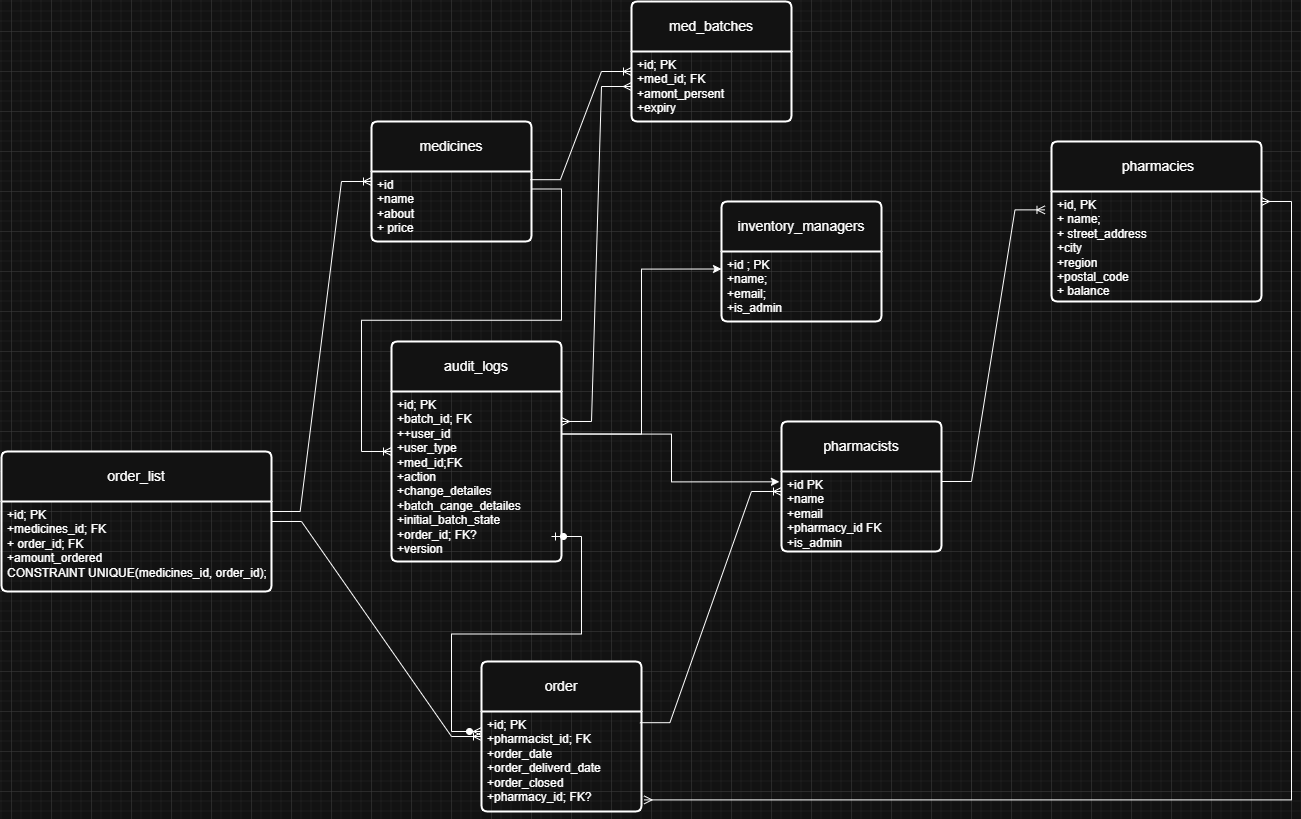

The diagram above was exported from draw.io. Its source (the exported page's mxGraphModel, read from the mxfile embedded in the PNG):
<mxGraphModel dx="3566" dy="1252" grid="1" gridSize="10" guides="1" tooltips="1" connect="1" arrows="1" fold="1" page="1" pageScale="1" pageWidth="850" pageHeight="1100" math="0" shadow="0">
  <root>
    <mxCell id="0" />
    <mxCell id="1" parent="0" />
    <mxCell id="pYnR-1CDxzMXIP0_DE4b-13" value="medicines" style="swimlane;childLayout=stackLayout;horizontal=1;startSize=50;horizontalStack=0;rounded=1;fontSize=14;fontStyle=0;strokeWidth=2;resizeParent=0;resizeLast=1;shadow=0;dashed=0;align=center;arcSize=4;whiteSpace=wrap;html=1;" vertex="1" parent="1">
      <mxGeometry x="40" y="130" width="160" height="120" as="geometry" />
    </mxCell>
    <mxCell id="pYnR-1CDxzMXIP0_DE4b-14" value="+id&lt;br&gt;+name&lt;br&gt;+about&lt;div&gt;+ price&lt;/div&gt;" style="align=left;strokeColor=none;fillColor=none;spacingLeft=4;spacingRight=4;fontSize=12;verticalAlign=top;resizable=0;rotatable=0;part=1;html=1;whiteSpace=wrap;" vertex="1" parent="pYnR-1CDxzMXIP0_DE4b-13">
      <mxGeometry y="50" width="160" height="70" as="geometry" />
    </mxCell>
    <mxCell id="pYnR-1CDxzMXIP0_DE4b-15" value="med_batches" style="swimlane;childLayout=stackLayout;horizontal=1;startSize=50;horizontalStack=0;rounded=1;fontSize=14;fontStyle=0;strokeWidth=2;resizeParent=0;resizeLast=1;shadow=0;dashed=0;align=center;arcSize=4;whiteSpace=wrap;html=1;" vertex="1" parent="1">
      <mxGeometry x="300" y="10" width="160" height="120" as="geometry" />
    </mxCell>
    <mxCell id="pYnR-1CDxzMXIP0_DE4b-17" value="+id; PK&lt;br&gt;+med_id; FK&lt;br&gt;+amont_persent&lt;div&gt;+expiry&lt;/div&gt;" style="align=left;strokeColor=none;fillColor=none;spacingLeft=4;spacingRight=4;fontSize=12;verticalAlign=top;resizable=0;rotatable=0;part=1;html=1;whiteSpace=wrap;" vertex="1" parent="pYnR-1CDxzMXIP0_DE4b-15">
      <mxGeometry y="50" width="160" height="70" as="geometry" />
    </mxCell>
    <mxCell id="pYnR-1CDxzMXIP0_DE4b-18" value="" style="edgeStyle=entityRelationEdgeStyle;fontSize=12;html=1;endArrow=ERoneToMany;rounded=0;exitX=0.993;exitY=0.117;exitDx=0;exitDy=0;exitPerimeter=0;" edge="1" parent="1" source="pYnR-1CDxzMXIP0_DE4b-14">
      <mxGeometry width="100" height="100" relative="1" as="geometry">
        <mxPoint x="200" y="180" as="sourcePoint" />
        <mxPoint x="300" y="80" as="targetPoint" />
      </mxGeometry>
    </mxCell>
    <mxCell id="pYnR-1CDxzMXIP0_DE4b-19" value="inventory_managers" style="swimlane;childLayout=stackLayout;horizontal=1;startSize=50;horizontalStack=0;rounded=1;fontSize=14;fontStyle=0;strokeWidth=2;resizeParent=0;resizeLast=1;shadow=0;dashed=0;align=center;arcSize=4;whiteSpace=wrap;html=1;" vertex="1" parent="1">
      <mxGeometry x="390" y="210" width="160" height="120" as="geometry" />
    </mxCell>
    <mxCell id="pYnR-1CDxzMXIP0_DE4b-20" value="+id ; PK&lt;br&gt;+name;&lt;br&gt;+email;&lt;div&gt;+is_admin&lt;/div&gt;" style="align=left;strokeColor=none;fillColor=none;spacingLeft=4;spacingRight=4;fontSize=12;verticalAlign=top;resizable=0;rotatable=0;part=1;html=1;whiteSpace=wrap;" vertex="1" parent="pYnR-1CDxzMXIP0_DE4b-19">
      <mxGeometry y="50" width="160" height="70" as="geometry" />
    </mxCell>
    <mxCell id="pYnR-1CDxzMXIP0_DE4b-23" value="audit_logs" style="swimlane;childLayout=stackLayout;horizontal=1;startSize=50;horizontalStack=0;rounded=1;fontSize=14;fontStyle=0;strokeWidth=2;resizeParent=0;resizeLast=1;shadow=0;dashed=0;align=center;arcSize=4;whiteSpace=wrap;html=1;" vertex="1" parent="1">
      <mxGeometry x="60" y="350" width="170" height="220" as="geometry" />
    </mxCell>
    <mxCell id="pYnR-1CDxzMXIP0_DE4b-24" value="+id; PK&lt;br&gt;+batch_id; FK&lt;div&gt;&lt;span style=&quot;background-color: transparent; color: light-dark(rgb(0, 0, 0), rgb(255, 255, 255));&quot;&gt;+&lt;/span&gt;+user_id&lt;div&gt;+user_type&lt;/div&gt;&lt;div&gt;+med_id;FK&lt;/div&gt;&lt;div&gt;&lt;div&gt;+action&lt;/div&gt;&lt;div&gt;+change_detailes&lt;/div&gt;&lt;/div&gt;&lt;div&gt;+batch_cange_detailes&lt;/div&gt;&lt;div&gt;+initial_batch_state&lt;/div&gt;&lt;div&gt;+order_id; FK?&lt;/div&gt;&lt;div&gt;+version&lt;/div&gt;&lt;div&gt;&lt;br&gt;&lt;/div&gt;&lt;/div&gt;" style="align=left;strokeColor=none;fillColor=none;spacingLeft=4;spacingRight=4;fontSize=12;verticalAlign=top;resizable=0;rotatable=0;part=1;html=1;whiteSpace=wrap;" vertex="1" parent="pYnR-1CDxzMXIP0_DE4b-23">
      <mxGeometry y="50" width="170" height="170" as="geometry" />
    </mxCell>
    <mxCell id="pYnR-1CDxzMXIP0_DE4b-36" value="" style="edgeStyle=entityRelationEdgeStyle;fontSize=12;html=1;endArrow=ERoneToMany;rounded=0;exitX=1;exitY=0.25;exitDx=0;exitDy=0;" edge="1" parent="1" source="pYnR-1CDxzMXIP0_DE4b-14">
      <mxGeometry width="100" height="100" relative="1" as="geometry">
        <mxPoint x="240" y="450" as="sourcePoint" />
        <mxPoint x="60" y="460" as="targetPoint" />
      </mxGeometry>
    </mxCell>
    <mxCell id="pYnR-1CDxzMXIP0_DE4b-37" style="edgeStyle=orthogonalEdgeStyle;rounded=0;orthogonalLoop=1;jettySize=auto;html=1;exitX=1;exitY=0.25;exitDx=0;exitDy=0;entryX=0;entryY=0.25;entryDx=0;entryDy=0;" edge="1" parent="1" source="pYnR-1CDxzMXIP0_DE4b-24" target="pYnR-1CDxzMXIP0_DE4b-20">
      <mxGeometry relative="1" as="geometry" />
    </mxCell>
    <mxCell id="pYnR-1CDxzMXIP0_DE4b-38" value="&amp;nbsp;pharmacies" style="swimlane;childLayout=stackLayout;horizontal=1;startSize=50;horizontalStack=0;rounded=1;fontSize=14;fontStyle=0;strokeWidth=2;resizeParent=0;resizeLast=1;shadow=0;dashed=0;align=center;arcSize=4;whiteSpace=wrap;html=1;" vertex="1" parent="1">
      <mxGeometry x="720" y="150" width="210" height="160" as="geometry" />
    </mxCell>
    <mxCell id="pYnR-1CDxzMXIP0_DE4b-39" value="+id, PK&lt;br&gt;+ name;&lt;br&gt;+ street_address&lt;div&gt;+city&lt;/div&gt;&lt;div&gt;+region&lt;/div&gt;&lt;div&gt;+postal_code&lt;/div&gt;&lt;div&gt;+ balance&lt;/div&gt;" style="align=left;strokeColor=none;fillColor=none;spacingLeft=4;spacingRight=4;fontSize=12;verticalAlign=top;resizable=0;rotatable=0;part=1;html=1;whiteSpace=wrap;" vertex="1" parent="pYnR-1CDxzMXIP0_DE4b-38">
      <mxGeometry y="50" width="210" height="110" as="geometry" />
    </mxCell>
    <mxCell id="pYnR-1CDxzMXIP0_DE4b-41" value="pharmacists" style="swimlane;childLayout=stackLayout;horizontal=1;startSize=50;horizontalStack=0;rounded=1;fontSize=14;fontStyle=0;strokeWidth=2;resizeParent=0;resizeLast=1;shadow=0;dashed=0;align=center;arcSize=4;whiteSpace=wrap;html=1;" vertex="1" parent="1">
      <mxGeometry x="450" y="430" width="160" height="130" as="geometry" />
    </mxCell>
    <mxCell id="pYnR-1CDxzMXIP0_DE4b-42" value="+id PK&lt;br&gt;+name&lt;br&gt;+email&lt;div&gt;+pharmacy_id FK&lt;/div&gt;&lt;div&gt;+is_admin&lt;/div&gt;&lt;div&gt;&lt;br&gt;&lt;/div&gt;" style="align=left;strokeColor=none;fillColor=none;spacingLeft=4;spacingRight=4;fontSize=12;verticalAlign=top;resizable=0;rotatable=0;part=1;html=1;whiteSpace=wrap;" vertex="1" parent="pYnR-1CDxzMXIP0_DE4b-41">
      <mxGeometry y="50" width="160" height="80" as="geometry" />
    </mxCell>
    <mxCell id="pYnR-1CDxzMXIP0_DE4b-45" value="order" style="swimlane;childLayout=stackLayout;horizontal=1;startSize=50;horizontalStack=0;rounded=1;fontSize=14;fontStyle=0;strokeWidth=2;resizeParent=0;resizeLast=1;shadow=0;dashed=0;align=center;arcSize=4;whiteSpace=wrap;html=1;" vertex="1" parent="1">
      <mxGeometry x="150" y="670" width="160" height="150" as="geometry" />
    </mxCell>
    <mxCell id="pYnR-1CDxzMXIP0_DE4b-46" value="+id; PK&lt;br&gt;+pharmacist_id; FK&lt;div&gt;+order_date&lt;/div&gt;&lt;div&gt;+order_deliverd_date&lt;/div&gt;&lt;div&gt;+order_closed&lt;/div&gt;&lt;div&gt;+pharmacy_id; FK?&lt;/div&gt;&lt;div&gt;&lt;br&gt;&lt;/div&gt;" style="align=left;strokeColor=none;fillColor=none;spacingLeft=4;spacingRight=4;fontSize=12;verticalAlign=top;resizable=0;rotatable=0;part=1;html=1;whiteSpace=wrap;" vertex="1" parent="pYnR-1CDxzMXIP0_DE4b-45">
      <mxGeometry y="50" width="160" height="100" as="geometry" />
    </mxCell>
    <mxCell id="pYnR-1CDxzMXIP0_DE4b-48" value="order_list" style="swimlane;childLayout=stackLayout;horizontal=1;startSize=50;horizontalStack=0;rounded=1;fontSize=14;fontStyle=0;strokeWidth=2;resizeParent=0;resizeLast=1;shadow=0;dashed=0;align=center;arcSize=4;whiteSpace=wrap;html=1;" vertex="1" parent="1">
      <mxGeometry x="-330" y="460" width="270" height="140" as="geometry" />
    </mxCell>
    <mxCell id="pYnR-1CDxzMXIP0_DE4b-49" value="+id; PK&lt;br&gt;+medicines_id; FK&lt;br&gt;+&amp;nbsp;order_id; FK&lt;div&gt;+amount_ordered&lt;/div&gt;&lt;div&gt;CONSTRAINT UNIQUE(medicines_id, order_id);&lt;/div&gt;" style="align=left;strokeColor=none;fillColor=none;spacingLeft=4;spacingRight=4;fontSize=12;verticalAlign=top;resizable=0;rotatable=0;part=1;html=1;whiteSpace=wrap;" vertex="1" parent="pYnR-1CDxzMXIP0_DE4b-48">
      <mxGeometry y="50" width="270" height="90" as="geometry" />
    </mxCell>
    <mxCell id="pYnR-1CDxzMXIP0_DE4b-51" style="edgeStyle=orthogonalEdgeStyle;rounded=0;orthogonalLoop=1;jettySize=auto;html=1;exitX=1;exitY=0.25;exitDx=0;exitDy=0;entryX=-0.013;entryY=0.129;entryDx=0;entryDy=0;entryPerimeter=0;" edge="1" parent="1" source="pYnR-1CDxzMXIP0_DE4b-24" target="pYnR-1CDxzMXIP0_DE4b-42">
      <mxGeometry relative="1" as="geometry">
        <mxPoint x="430" y="490" as="targetPoint" />
      </mxGeometry>
    </mxCell>
    <mxCell id="pYnR-1CDxzMXIP0_DE4b-52" value="" style="edgeStyle=entityRelationEdgeStyle;fontSize=12;html=1;endArrow=ERoneToMany;rounded=0;entryX=-0.031;entryY=0.167;entryDx=0;entryDy=0;entryPerimeter=0;" edge="1" parent="1" target="pYnR-1CDxzMXIP0_DE4b-39">
      <mxGeometry width="100" height="100" relative="1" as="geometry">
        <mxPoint x="610" y="490" as="sourcePoint" />
        <mxPoint x="710" y="390" as="targetPoint" />
      </mxGeometry>
    </mxCell>
    <mxCell id="pYnR-1CDxzMXIP0_DE4b-59" value="" style="edgeStyle=entityRelationEdgeStyle;fontSize=12;html=1;endArrow=ERoneToMany;rounded=0;entryX=0;entryY=0.25;entryDx=0;entryDy=0;exitX=0.99;exitY=0.112;exitDx=0;exitDy=0;exitPerimeter=0;" edge="1" parent="1" source="pYnR-1CDxzMXIP0_DE4b-46" target="pYnR-1CDxzMXIP0_DE4b-42">
      <mxGeometry width="100" height="100" relative="1" as="geometry">
        <mxPoint x="330" y="660" as="sourcePoint" />
        <mxPoint x="430" y="560" as="targetPoint" />
      </mxGeometry>
    </mxCell>
    <mxCell id="pYnR-1CDxzMXIP0_DE4b-60" value="" style="edgeStyle=entityRelationEdgeStyle;fontSize=12;html=1;endArrow=ERoneToMany;rounded=0;entryX=0;entryY=0.25;entryDx=0;entryDy=0;" edge="1" parent="1" target="pYnR-1CDxzMXIP0_DE4b-46">
      <mxGeometry width="100" height="100" relative="1" as="geometry">
        <mxPoint x="-60" y="530" as="sourcePoint" />
        <mxPoint x="40" y="430" as="targetPoint" />
      </mxGeometry>
    </mxCell>
    <mxCell id="pYnR-1CDxzMXIP0_DE4b-61" value="" style="edgeStyle=entityRelationEdgeStyle;fontSize=12;html=1;endArrow=ERoneToMany;rounded=0;exitX=0.995;exitY=0.111;exitDx=0;exitDy=0;exitPerimeter=0;" edge="1" parent="1" source="pYnR-1CDxzMXIP0_DE4b-49">
      <mxGeometry width="100" height="100" relative="1" as="geometry">
        <mxPoint x="-60" y="290" as="sourcePoint" />
        <mxPoint x="40" y="190" as="targetPoint" />
      </mxGeometry>
    </mxCell>
    <mxCell id="pYnR-1CDxzMXIP0_DE4b-64" value="" style="edgeStyle=entityRelationEdgeStyle;fontSize=12;html=1;endArrow=ERzeroToMany;startArrow=ERzeroToOne;rounded=0;" edge="1" parent="1">
      <mxGeometry width="100" height="100" relative="1" as="geometry">
        <mxPoint x="220" y="545" as="sourcePoint" />
        <mxPoint x="150" y="740" as="targetPoint" />
      </mxGeometry>
    </mxCell>
    <mxCell id="pYnR-1CDxzMXIP0_DE4b-66" value="" style="edgeStyle=entityRelationEdgeStyle;fontSize=12;html=1;endArrow=ERmany;startArrow=ERmany;rounded=0;entryX=0;entryY=0.5;entryDx=0;entryDy=0;" edge="1" parent="1" target="pYnR-1CDxzMXIP0_DE4b-17">
      <mxGeometry width="100" height="100" relative="1" as="geometry">
        <mxPoint x="230" y="430" as="sourcePoint" />
        <mxPoint x="330" y="330" as="targetPoint" />
      </mxGeometry>
    </mxCell>
    <mxCell id="pYnR-1CDxzMXIP0_DE4b-67" value="" style="edgeStyle=entityRelationEdgeStyle;fontSize=12;html=1;endArrow=ERmany;startArrow=ERmany;rounded=0;entryX=1.016;entryY=0.884;entryDx=0;entryDy=0;entryPerimeter=0;" edge="1" parent="1" target="pYnR-1CDxzMXIP0_DE4b-46">
      <mxGeometry width="100" height="100" relative="1" as="geometry">
        <mxPoint x="930" y="210" as="sourcePoint" />
        <mxPoint x="1032.4615009014424" y="110" as="targetPoint" />
      </mxGeometry>
    </mxCell>
  </root>
</mxGraphModel>